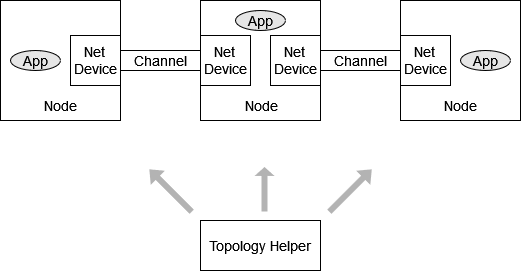

The diagram above was exported from draw.io. Its source (the exported page's mxGraphModel, read from the mxfile embedded in the PNG):
<mxGraphModel dx="789" dy="897" grid="1" gridSize="10" guides="1" tooltips="1" connect="1" arrows="1" fold="1" page="1" pageScale="1" pageWidth="827" pageHeight="1169" math="0" shadow="0">
  <root>
    <mxCell id="0" />
    <mxCell id="1" parent="0" />
    <mxCell id="lxQeXfnyV_rZmqk2gYbc-2" value="" style="rounded=0;whiteSpace=wrap;html=1;fontSize=14;" vertex="1" parent="1">
      <mxGeometry x="120" y="160" width="120" height="120" as="geometry" />
    </mxCell>
    <mxCell id="lxQeXfnyV_rZmqk2gYbc-3" value="" style="rounded=0;whiteSpace=wrap;html=1;fontSize=14;" vertex="1" parent="1">
      <mxGeometry x="320" y="160" width="120" height="120" as="geometry" />
    </mxCell>
    <mxCell id="lxQeXfnyV_rZmqk2gYbc-4" value="" style="rounded=0;whiteSpace=wrap;html=1;fontSize=14;" vertex="1" parent="1">
      <mxGeometry x="520" y="160" width="120" height="120" as="geometry" />
    </mxCell>
    <mxCell id="lxQeXfnyV_rZmqk2gYbc-5" value="Net&lt;br style=&quot;font-size: 14px;&quot;&gt;Device" style="rounded=0;whiteSpace=wrap;html=1;fontSize=14;" vertex="1" parent="1">
      <mxGeometry x="320" y="195" width="50" height="50" as="geometry" />
    </mxCell>
    <mxCell id="lxQeXfnyV_rZmqk2gYbc-6" value="Net&lt;br style=&quot;font-size: 14px;&quot;&gt;Device" style="rounded=0;whiteSpace=wrap;html=1;fontSize=14;" vertex="1" parent="1">
      <mxGeometry x="390" y="195" width="50" height="50" as="geometry" />
    </mxCell>
    <mxCell id="lxQeXfnyV_rZmqk2gYbc-7" value="Net&lt;br style=&quot;font-size: 14px;&quot;&gt;Device" style="rounded=0;whiteSpace=wrap;html=1;fontSize=14;" vertex="1" parent="1">
      <mxGeometry x="190" y="195" width="50" height="50" as="geometry" />
    </mxCell>
    <mxCell id="lxQeXfnyV_rZmqk2gYbc-9" value="Net&lt;br style=&quot;font-size: 14px;&quot;&gt;Device" style="rounded=0;whiteSpace=wrap;html=1;fontSize=14;" vertex="1" parent="1">
      <mxGeometry x="520" y="195" width="50" height="50" as="geometry" />
    </mxCell>
    <mxCell id="lxQeXfnyV_rZmqk2gYbc-10" value="Node" style="rounded=0;whiteSpace=wrap;html=1;strokeColor=none;fillColor=none;fontSize=14;" vertex="1" parent="1">
      <mxGeometry x="155" y="250" width="50" height="30" as="geometry" />
    </mxCell>
    <mxCell id="lxQeXfnyV_rZmqk2gYbc-11" value="Node" style="rounded=0;whiteSpace=wrap;html=1;strokeColor=none;fillColor=none;fontSize=14;" vertex="1" parent="1">
      <mxGeometry x="555" y="250" width="50" height="30" as="geometry" />
    </mxCell>
    <mxCell id="lxQeXfnyV_rZmqk2gYbc-12" value="Channel" style="rounded=0;whiteSpace=wrap;html=1;fontSize=14;" vertex="1" parent="1">
      <mxGeometry x="240" y="210" width="80" height="20" as="geometry" />
    </mxCell>
    <mxCell id="lxQeXfnyV_rZmqk2gYbc-13" value="Channel" style="rounded=0;whiteSpace=wrap;html=1;fontSize=14;" vertex="1" parent="1">
      <mxGeometry x="440" y="210" width="80" height="20" as="geometry" />
    </mxCell>
    <mxCell id="lxQeXfnyV_rZmqk2gYbc-14" value="Topology Helper" style="rounded=0;whiteSpace=wrap;html=1;fontSize=14;" vertex="1" parent="1">
      <mxGeometry x="320" y="380" width="120" height="50" as="geometry" />
    </mxCell>
    <mxCell id="lxQeXfnyV_rZmqk2gYbc-15" value="" style="shape=singleArrow;direction=west;whiteSpace=wrap;html=1;fillColor=#B3B3B3;rotation=45;strokeColor=none;fontSize=14;" vertex="1" parent="1">
      <mxGeometry x="260" y="340" width="60" height="20" as="geometry" />
    </mxCell>
    <mxCell id="lxQeXfnyV_rZmqk2gYbc-16" value="" style="shape=singleArrow;direction=west;whiteSpace=wrap;html=1;fillColor=#B3B3B3;rotation=-45;strokeColor=none;flipH=1;flipV=1;fontSize=14;" vertex="1" parent="1">
      <mxGeometry x="440" y="340" width="60" height="20" as="geometry" />
    </mxCell>
    <mxCell id="lxQeXfnyV_rZmqk2gYbc-17" value="" style="shape=singleArrow;direction=west;whiteSpace=wrap;html=1;fillColor=#B3B3B3;rotation=-90;strokeColor=none;flipH=1;flipV=1;fontSize=14;" vertex="1" parent="1">
      <mxGeometry x="361.75" y="338.75" width="44.5" height="20" as="geometry" />
    </mxCell>
    <mxCell id="lxQeXfnyV_rZmqk2gYbc-18" value="Node" style="rounded=0;whiteSpace=wrap;html=1;strokeColor=none;fillColor=none;fontSize=14;" vertex="1" parent="1">
      <mxGeometry x="356.25" y="250" width="50" height="30" as="geometry" />
    </mxCell>
    <mxCell id="lxQeXfnyV_rZmqk2gYbc-21" value="App" style="ellipse;whiteSpace=wrap;html=1;fontSize=14;fillColor=#E6E6E6;" vertex="1" parent="1">
      <mxGeometry x="130" y="210" width="50" height="20" as="geometry" />
    </mxCell>
    <mxCell id="lxQeXfnyV_rZmqk2gYbc-22" value="App" style="ellipse;whiteSpace=wrap;html=1;fontSize=14;fillColor=#E6E6E6;" vertex="1" parent="1">
      <mxGeometry x="580" y="210" width="50" height="20" as="geometry" />
    </mxCell>
    <mxCell id="lxQeXfnyV_rZmqk2gYbc-23" value="App" style="ellipse;whiteSpace=wrap;html=1;fontSize=14;fillColor=#E6E6E6;" vertex="1" parent="1">
      <mxGeometry x="355" y="170" width="50" height="20" as="geometry" />
    </mxCell>
  </root>
</mxGraphModel>